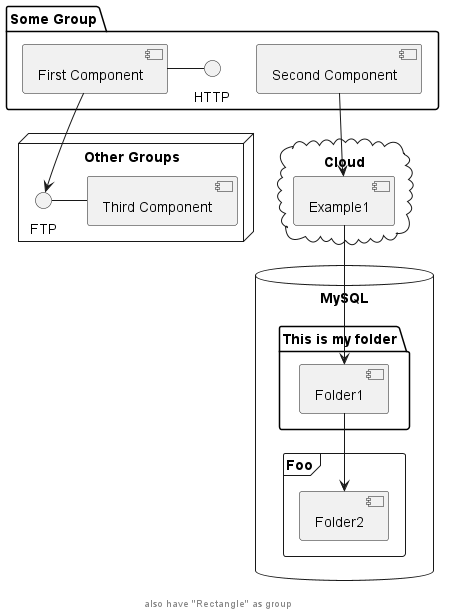

The diagram above was rendered by PlantUML. Its source (embedded in the PNG):
@startuml

package "Some Group" {
    component "First Component" as comp1
    interface HTTP as http
    component "Second Component" as comp2
    comp1 - http
}

node "Other Groups" {
    interface FTP as ftp
    component "Third Component" as comp3
    comp1 --> ftp
    ftp - comp3
}

cloud Cloud {
    component "Example1" as ex1
    comp2 --> ex1
}

database MySQL {
    folder "This is my folder" {
        component "Folder1" as f1
    }
    frame Foo {
        component "Folder2" as f2
    }    
    ex1 --> f1
    f1 --> f2
}

footer also have "Rectangle" as group

@enduml